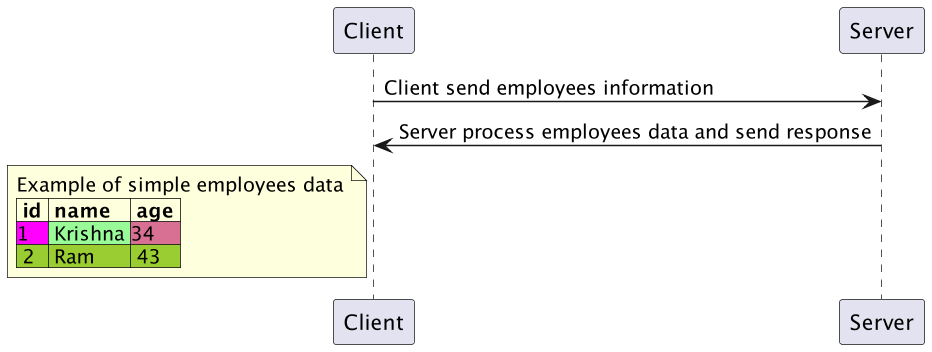

The diagram above was rendered by PlantUML. Its source (embedded in the PNG):
@startuml

scale 1.5

Client -> Server: Client send employees information
Server -> Client: Server process employees data and send response


note left of Client 
Example of simple employees data
|= id |= name |= age |
| <#ff00ff>1 | <#PaleGreen> Krishna | <#PaleVioletRed>34 |
<#YellowGreen>| 2 | Ram | 43 |
end note

@enduml